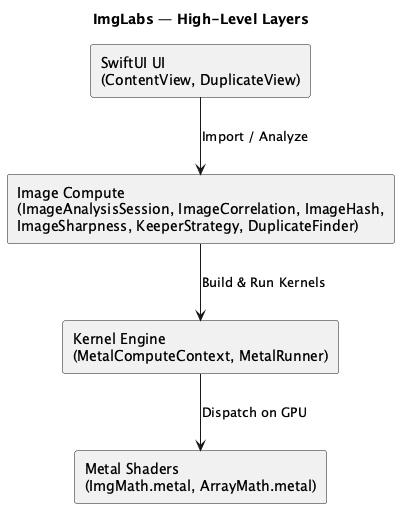

The diagram above was rendered by PlantUML. Its source (embedded in the PNG):
@startuml

' High-level layering of ImgLabs: each layer depends only on the one beneath it
' UI drives image compute, which composes GPU work through the Kernel Engine,
' which ultimately dispatches the raw Metal shader functions

title ImgLabs — High-Level Layers

skinparam componentStyle rectangle
skinparam shadowing false

component "SwiftUI UI\n(ContentView, DuplicateView)" as UI
component "Image Compute\n(ImageAnalysisSession, ImageCorrelation, ImageHash,\nImageSharpness, KeeperStrategy, DuplicateFinder)" as Compute
component "Kernel Engine\n(MetalComputeContext, MetalRunner)" as Engine
component "Metal Shaders\n(ImgMath.metal, ArrayMath.metal)" as Shaders

UI --> Compute : Import / Analyze
Compute --> Engine : Build & Run Kernels
Engine --> Shaders : Dispatch on GPU

@enduml